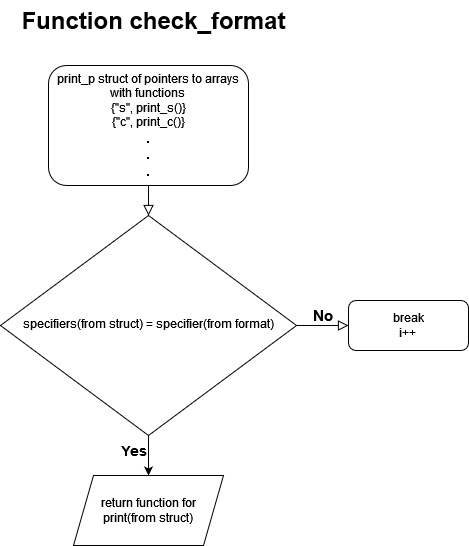

The diagram above was exported from draw.io. Its source (the exported page's mxGraphModel, read from the mxfile embedded in the PNG):
<mxGraphModel dx="880" dy="470" grid="1" gridSize="10" guides="1" tooltips="1" connect="1" arrows="1" fold="1" page="1" pageScale="1" pageWidth="827" pageHeight="1169" math="0" shadow="0">
  <root>
    <mxCell id="WIyWlLk6GJQsqaUBKTNV-0" />
    <mxCell id="WIyWlLk6GJQsqaUBKTNV-1" parent="WIyWlLk6GJQsqaUBKTNV-0" />
    <mxCell id="WIyWlLk6GJQsqaUBKTNV-2" value="" style="rounded=0;html=1;jettySize=auto;orthogonalLoop=1;fontSize=11;endArrow=block;endFill=0;endSize=8;strokeWidth=1;shadow=0;labelBackgroundColor=none;edgeStyle=orthogonalEdgeStyle;" parent="WIyWlLk6GJQsqaUBKTNV-1" source="WIyWlLk6GJQsqaUBKTNV-3" target="WIyWlLk6GJQsqaUBKTNV-6" edge="1">
      <mxGeometry relative="1" as="geometry" />
    </mxCell>
    <mxCell id="WIyWlLk6GJQsqaUBKTNV-3" value="&lt;div&gt;print_p struct of pointers to arrays with functions &lt;br&gt;&lt;/div&gt;&lt;div&gt;{&quot;s&quot;, print_s()}&lt;/div&gt;&lt;div&gt;{&quot;c&quot;, print_c()}&lt;/div&gt;&lt;div style=&quot;font-size: 14px;&quot;&gt;&lt;b&gt;&lt;font style=&quot;font-size: 14px;&quot;&gt;.&lt;/font&gt;&lt;/b&gt;&lt;/div&gt;&lt;div style=&quot;font-size: 14px;&quot;&gt;&lt;b&gt;&lt;font style=&quot;font-size: 14px;&quot;&gt;.&lt;/font&gt;&lt;/b&gt;&lt;/div&gt;&lt;div style=&quot;font-size: 14px;&quot;&gt;&lt;b&gt;&lt;font style=&quot;font-size: 14px;&quot;&gt;.&lt;/font&gt;&lt;/b&gt;&lt;br&gt;&lt;/div&gt;" style="rounded=1;whiteSpace=wrap;html=1;fontSize=12;glass=0;strokeWidth=1;shadow=0;" parent="WIyWlLk6GJQsqaUBKTNV-1" vertex="1">
      <mxGeometry x="210" y="80" width="200" height="120" as="geometry" />
    </mxCell>
    <mxCell id="WIyWlLk6GJQsqaUBKTNV-5" value="No" style="edgeStyle=orthogonalEdgeStyle;rounded=0;html=1;jettySize=auto;orthogonalLoop=1;fontSize=15;endArrow=block;endFill=0;endSize=8;strokeWidth=1;shadow=0;labelBackgroundColor=none;fontStyle=1" parent="WIyWlLk6GJQsqaUBKTNV-1" source="WIyWlLk6GJQsqaUBKTNV-6" target="WIyWlLk6GJQsqaUBKTNV-7" edge="1">
      <mxGeometry y="10" relative="1" as="geometry">
        <mxPoint as="offset" />
      </mxGeometry>
    </mxCell>
    <mxCell id="vJAj7jcg-yfJ0JnvDjZR-1" value="" style="edgeStyle=orthogonalEdgeStyle;rounded=0;orthogonalLoop=1;jettySize=auto;html=1;" edge="1" parent="WIyWlLk6GJQsqaUBKTNV-1" source="WIyWlLk6GJQsqaUBKTNV-6" target="vJAj7jcg-yfJ0JnvDjZR-0">
      <mxGeometry relative="1" as="geometry" />
    </mxCell>
    <mxCell id="WIyWlLk6GJQsqaUBKTNV-6" value="specifiers(from struct) = specifier(from format)" style="rhombus;whiteSpace=wrap;html=1;shadow=0;fontFamily=Helvetica;fontSize=12;align=center;strokeWidth=1;spacing=6;spacingTop=-4;" parent="WIyWlLk6GJQsqaUBKTNV-1" vertex="1">
      <mxGeometry x="162" y="230" width="296" height="220" as="geometry" />
    </mxCell>
    <mxCell id="WIyWlLk6GJQsqaUBKTNV-7" value="&lt;div&gt;break&lt;/div&gt;&lt;div&gt;i++&lt;br&gt;&lt;/div&gt;" style="rounded=1;whiteSpace=wrap;html=1;fontSize=12;glass=0;strokeWidth=1;shadow=0;" parent="WIyWlLk6GJQsqaUBKTNV-1" vertex="1">
      <mxGeometry x="510" y="315" width="120" height="50" as="geometry" />
    </mxCell>
    <mxCell id="vJAj7jcg-yfJ0JnvDjZR-0" value="return function for print(from struct)" style="shape=parallelogram;perimeter=parallelogramPerimeter;whiteSpace=wrap;html=1;fixedSize=1;" vertex="1" parent="WIyWlLk6GJQsqaUBKTNV-1">
      <mxGeometry x="235" y="490" width="150" height="70" as="geometry" />
    </mxCell>
    <mxCell id="vJAj7jcg-yfJ0JnvDjZR-2" value="Function check_format" style="text;html=1;align=center;verticalAlign=middle;resizable=0;points=[];autosize=1;strokeColor=none;fillColor=none;fontSize=24;fontStyle=1" vertex="1" parent="WIyWlLk6GJQsqaUBKTNV-1">
      <mxGeometry x="170" y="15" width="290" height="40" as="geometry" />
    </mxCell>
    <mxCell id="vJAj7jcg-yfJ0JnvDjZR-3" value="Yes" style="text;html=1;align=center;verticalAlign=middle;resizable=0;points=[];autosize=1;strokeColor=none;fillColor=none;fontSize=14;fontStyle=1" vertex="1" parent="WIyWlLk6GJQsqaUBKTNV-1">
      <mxGeometry x="270" y="450" width="50" height="30" as="geometry" />
    </mxCell>
  </root>
</mxGraphModel>